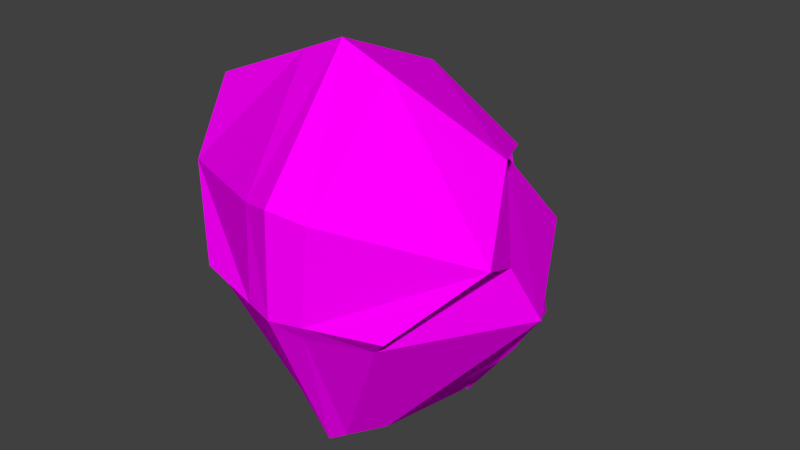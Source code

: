 # Source: KovalevWithNoseHeadBeard.blend  (saved by Blender 2.77.0; exported with 4.5.12 LTS)
import bpy
from mathutils import Matrix  # noqa: F401  (used for matrix-valued properties, if any)

bpy.ops.wm.read_factory_settings(use_empty=True)
scene = bpy.context.scene
scene.name = 'Scene'

# ---- collections
col_collection_1 = bpy.data.collections.new('Collection 1'); scene.collection.children.link(col_collection_1)

# ---- images (referenced by path relative to the original .blend; pixels are not part of the script)
import os
ASSET_DIR = os.environ.get("B2B_ASSET_DIR", "")  # directory of the original .blend (textures are referenced by path, not embedded)
HERE = os.path.dirname(os.path.abspath(__file__))  # packed textures are extracted next to this script under _unpacked/

def load_image(name, relpath, width, height, colorspace="sRGB"):
    """Load a texture the original file referenced (path relative to the .blend, or extracted next to this script)."""
    p = next((c for c in (os.path.join(HERE, relpath), os.path.join(ASSET_DIR, relpath)) if relpath and os.path.exists(c)), "")
    if p:
        img = bpy.data.images.load(p, check_existing=True)
        img.name = name
    else:  # same state as the original file: an image datablock whose file is absent (Cycles renders it pink)
        img = bpy.data.images.new(name, width, height)
        img.source = "FILE"
        img.filepath = "//" + (relpath or name)
    img.colorspace_settings.name = colorspace
    return img
img_colorpalette_jpg = load_image('colorPalette.jpg', 'colorPalette.jpg', 1024, 1024, 'sRGB')

# ---- materials (node trees are filled in below, after node groups)
mat_material = bpy.data.materials.new('Material')
mat_material.alpha_threshold = 0.0
mat_material.roughness = 0.5
mat_material.line_color = (0.0, 0.0, 0.0, 1.0)

# ---- material node trees
mat_material.use_nodes = True; mat_material.node_tree.nodes.clear()
_N = mat_material.node_tree.nodes; _L = mat_material.node_tree.links
n0 = _N.new('ShaderNodeOutputMaterial'); n0.name = 'Material Output'; n0.location = (300, 300)
n1 = _N.new('ShaderNodeBsdfDiffuse'); n1.name = 'Diffuse BSDF'; n1.location = (10, 300)
n2 = _N.new('ShaderNodeTexCoord'); n2.name = 'Texture Coordinate'; n2.location = (120, 149)
n3 = _N.new('ShaderNodeTexImage'); n3.name = 'Image Texture'; n3.location = (367, 136)
n3.width = 140
n3.image = img_colorpalette_jpg
_L.new(n1.outputs[0], n0.inputs[0])
_L.new(n2.outputs[2], n3.inputs[0])
_L.new(n3.outputs[0], n1.inputs[0])
n0.is_active_output = True

# ---- world
world_world = bpy.data.worlds.new('World'); scene.world = world_world
world_world.color = (0.05088, 0.05088, 0.05088)
world_world.use_sun_shadow = False
world_world.sun_shadow_jitter_overblur = 0.0
world_world.cycles.sampling_method = 'NONE'
world_world.cycles.sample_map_resolution = 256

# ---- meshes
me_cube = bpy.data.meshes.new('Cube')
me_cube.from_pydata([(-0.1167, -0.2262, -0.06179), (-0.08619, -0.02248, -0.2365), (-0.1316, -0.01592, 0.1057), (-0.0768, 0.07753, -0.1962), (-0.2004, -0.1589, 0.02959), (-0.06404, -0.1443, -0.2338), (-0.2132, -0.1165, 0.03027), (-0.1439, 0.08671, -0.01103), (-0.2378, -0.08817, -0.03939), (-0.01919, -0.1705, -0.2538), (-0.02301, 0.1088, -0.2395), (-0.06593, 0.1075, -0.007655), (-0.03496, -0.252, -0.06597), (-0.02583, -0.01752, -0.267), (-0.05448, 0.08073, 0.04783), (-0.02373, 0.05394, 0.1033), (-0.0592, 0.1078, -0.05518), (-0.02251, 0.1194, -0.06698), (-0.02958, 0.155, -0.001962), (-0.04719, 0.1665, -0.04659), (-0.04935, 0.1211, -0.004669), (-0.02373, 0.06552, 0.0992), (-0.05448, 0.1125, 0.04727), (-0.02251, 0.1726, -0.04566), (-0.02331, 0.1268, 0.04899), (-0.01146, 0.07609, 0.1), (-0.05448, 0.09664, 0.04755), (-0.02251, 0.146, -0.05632), (-0.05992, 0.1371, -0.05088), (-0.0658, 0.1143, -0.006162), (-0.02373, 0.05973, 0.1013), (-0.1545, -0.02529, 0.1269), (-0.2083, -0.1259, 0.1567), (-0.04577, -0.2516, 0.07716), (-0.2233, -0.1683, 0.05078), (-0.1369, -0.2356, -0.04059), (-0.04049, -0.2614, -0.04478), (-0.06187, -0.1361, 0.2195), (0.1167, -0.2262, -0.06179), (0.08619, -0.02248, -0.2365), (2.794e-09, -0.2579, 0.06725), (2.794e-09, -0.1817, -0.2623), (0.1316, -0.01592, 0.1057), (0.0768, 0.07753, -0.1962), (0.2004, -0.1589, 0.02959), (0.06404, -0.1443, -0.2338), (2.794e-09, 0.1222, -0.2581), (2.794e-09, 0.02715, 0.1588), (0.2132, -0.1165, 0.03027), (0.1439, 0.08671, -0.01103), (2.794e-09, 0.1251, -0.0048), (0.2378, -0.08817, -0.03939), (2.794e-09, -0.2631, -0.06776), (2.794e-09, -0.0154, -0.2801), (2.794e-09, -0.1311, 0.2252), (0.01919, -0.1705, -0.2538), (0.02301, 0.1088, -0.2395), (2.794e-09, 0.02715, 0.1588), (0.06593, 0.1075, -0.007655), (0.03496, -0.252, -0.06597), (0.02583, -0.01752, -0.267), (0.05448, 0.08073, 0.04783), (0.02373, 0.05394, 0.1033), (0.0592, 0.1078, -0.05518), (2.794e-09, 0.05981, 0.1043), (2.794e-09, 0.09247, 0.04973), (2.794e-09, 0.1246, -0.07418), (0.02251, 0.1194, -0.06698), (2.794e-09, 0.1355, 0.05054), (2.794e-09, 0.1584, 0.000241), (0.02958, 0.155, -0.001962), (2.794e-09, 0.03238, 0.1511), (2.794e-09, 0.03238, 0.1511), (0.04719, 0.1665, -0.04659), (0.04935, 0.1211, -0.004669), (0.02373, 0.06552, 0.0992), (0.05448, 0.1125, 0.04727), (2.794e-09, 0.08098, 0.1008), (2.794e-09, 0.1841, -0.04069), (0.02251, 0.1726, -0.04566), (0.02331, 0.1268, 0.04899), (0.01146, 0.07609, 0.1), (2.794e-09, 0.02977, 0.155), (2.794e-09, 0.114, 0.05013), (2.794e-09, 0.1418, -0.00228), (0.05448, 0.09664, 0.04755), (2.794e-09, 0.02977, 0.155), (2.794e-09, 0.07039, 0.1025), (2.794e-09, 0.1544, -0.05744), (0.02251, 0.146, -0.05632), (0.05992, 0.1371, -0.05088), (0.0658, 0.1143, -0.006162), (0.02373, 0.05973, 0.1013), (2.794e-09, -0.2673, 0.08844), (2.794e-09, -0.2724, -0.04657), (2.794e-09, -0.1404, 0.2464), (2.794e-09, 0.01779, 0.18), (0.1545, -0.02529, 0.1269), (0.2083, -0.1259, 0.1567), (0.04577, -0.2516, 0.07716), (0.2233, -0.1683, 0.05078), (0.1369, -0.2356, -0.04059), (2.794e-09, 0.01779, 0.18), (0.04049, -0.2614, -0.04478), (0.06187, -0.1361, 0.2195)], [], [(12, 9, 41, 52), (4, 0, 35, 34), (2, 7, 8, 6), (6, 8, 0, 4), (57, 15, 14, 11, 7, 2), (7, 3, 1, 8), (13, 1, 3, 10), (8, 1, 5, 0), (11, 16, 10, 3, 7), (57, 2, 31, 102), (2, 6, 32, 31), (53, 13, 10, 46), (30, 82, 72, 21), (0, 5, 9, 12), (66, 46, 17), (29, 26, 22, 20), (46, 10, 16, 17), (88, 27, 23, 78), (27, 28, 19, 23), (28, 29, 20, 19), (18, 23, 19, 20), (72, 25, 21), (22, 24, 18, 20), (25, 24, 22, 21), (71, 77, 25, 72), (24, 68, 69, 18), (69, 78, 23, 18), (77, 68, 24, 25), (26, 30, 21, 22), (14, 15, 30, 26), (16, 11, 29, 28), (17, 16, 28, 27), (66, 17, 27, 88), (11, 14, 26, 29), (15, 57, 82, 30), (33, 36, 94, 93), (33, 93, 95, 37), (37, 95, 96, 102), (32, 37, 102, 31), (34, 33, 37, 32), (34, 35, 36, 33), (6, 4, 34, 32), (12, 52, 94, 36), (0, 12, 36, 35), (59, 52, 41, 55), (44, 100, 101, 38), (42, 48, 51, 49), (48, 44, 38, 51), (57, 42, 49, 58, 61, 62), (49, 51, 39, 43), (60, 56, 43, 39), (51, 38, 45, 39), (58, 49, 43, 56, 63), (57, 102, 97, 42), (42, 97, 98, 48), (47, 57, 102, 96), (54, 47, 96, 95), (82, 86, 71, 72), (53, 46, 56, 60), (92, 75, 72, 82), (52, 40, 93, 94), (38, 59, 55, 45), (66, 67, 46), (83, 84, 69, 68), (91, 74, 76, 85), (46, 67, 63, 56), (86, 87, 77, 71), (88, 78, 79, 89), (89, 79, 73, 90), (90, 73, 74, 91), (70, 74, 73, 79), (72, 75, 81), (76, 74, 70, 80), (81, 75, 76, 80), (71, 72, 81, 77), (80, 70, 69, 68), (69, 70, 79, 78), (77, 81, 80, 68), (87, 83, 68, 77), (85, 76, 75, 92), (84, 88, 78, 69), (50, 66, 88, 84), (61, 85, 92, 62), (64, 65, 83, 87), (63, 90, 91, 58), (67, 89, 90, 63), (66, 88, 89, 67), (47, 64, 87, 86), (58, 91, 85, 61), (65, 50, 84, 83), (62, 92, 82, 57), (57, 47, 86, 82), (99, 93, 94, 103), (99, 104, 95, 93), (104, 102, 96, 95), (98, 97, 102, 104), (100, 98, 104, 99), (100, 99, 103, 101), (48, 98, 100, 44), (59, 103, 94, 52), (38, 101, 103, 59), (40, 54, 95, 93), (45, 55, 53, 60), (1, 13, 41, 9), (39, 45, 60), (5, 1, 9), (53, 55, 41, 13)])
_uv = me_cube.uv_layers.new(name='UVMap')
_uv.uv.foreach_set('vector', [0.608, 0.7282, 0.6079, 0.7264, 0.6081, 0.7263, 0.6082, 0.7282, 0.8278, 0.01581, 0.8275, 0.01493, 0.8275, 0.01493, 0.8278, 0.01581, 0.609, 0.7282, 0.6096, 0.7292, 0.6083, 0.7295, 0.6082, 0.728, 0.6153, 0.7232, 0.6144, 0.7222, 0.615, 0.7208, 0.6153, 0.7217, 0.6158, 0.7234, 0.6156, 0.724, 0.6154, 0.7246, 0.6154, 0.7252, 0.6148, 0.7252, 0.6148, 0.7237, 0.6136, 0.7234, 0.6129, 0.7217, 0.6132, 0.7208, 0.6144, 0.7222, 0.6107, 0.7275, 0.6102, 0.7275, 0.6103, 0.7264, 0.6107, 0.7261, 0.6144, 0.7222, 0.6132, 0.7208, 0.6139, 0.7199, 0.615, 0.7208, 0.6154, 0.7252, 0.6154, 0.7257, 0.6155, 0.7276, 0.6151, 0.7271, 0.6148, 0.7252, 0.8283, 0.01745, 0.8273, 0.01784, 0.8273, 0.01784, 0.8283, 0.01745, 0.8215, 0.02227, 0.8207, 0.02213, 0.8207, 0.02213, 0.8215, 0.02227, 0.6109, 0.7275, 0.6107, 0.7275, 0.6107, 0.7261, 0.6109, 0.726, 0.6106, 0.6388, 0.6108, 0.6383, 0.6108, 0.6383, 0.6106, 0.6389, 0.6074, 0.7282, 0.6076, 0.7266, 0.6079, 0.7264, 0.608, 0.7282, 0.6158, 0.726, 0.6157, 0.7278, 0.6156, 0.7259, 0.6108, 0.6388, 0.6109, 0.6382, 0.6109, 0.6383, 0.611, 0.6388, 0.6157, 0.7278, 0.6155, 0.7276, 0.6154, 0.7257, 0.6156, 0.7259, 0.6118, 0.6386, 0.6116, 0.6387, 0.6116, 0.6384, 0.6118, 0.6382, 0.6116, 0.6387, 0.6114, 0.6387, 0.6115, 0.6384, 0.6116, 0.6384, 0.6109, 0.6393, 0.6108, 0.6388, 0.611, 0.6388, 0.611, 0.6394, 0.6111, 0.6389, 0.6112, 0.6394, 0.611, 0.6394, 0.611, 0.6388, 0.6108, 0.6383, 0.6107, 0.6389, 0.6106, 0.6389, 0.6109, 0.6383, 0.6112, 0.6383, 0.6111, 0.6389, 0.611, 0.6388, 0.6107, 0.6389, 0.6107, 0.6396, 0.6104, 0.6396, 0.6106, 0.6389, 0.6108, 0.6383, 0.6108, 0.639, 0.6107, 0.6389, 0.6108, 0.6383, 0.6112, 0.6383, 0.6113, 0.6383, 0.6113, 0.6389, 0.6111, 0.6389, 0.6113, 0.6389, 0.6113, 0.6394, 0.6112, 0.6394, 0.6111, 0.6389, 0.6108, 0.639, 0.6108, 0.6397, 0.6107, 0.6396, 0.6107, 0.6389, 0.6104, 0.6394, 0.6106, 0.6388, 0.6106, 0.6389, 0.6104, 0.6396, 0.6104, 0.6393, 0.6106, 0.6388, 0.6106, 0.6388, 0.6104, 0.6394, 0.6118, 0.6393, 0.6119, 0.6389, 0.612, 0.6389, 0.612, 0.6394, 0.6116, 0.639, 0.6113, 0.639, 0.6114, 0.6387, 0.6116, 0.6387, 0.6118, 0.6389, 0.6116, 0.639, 0.6116, 0.6387, 0.6118, 0.6386, 0.6119, 0.6389, 0.6119, 0.6382, 0.612, 0.6383, 0.612, 0.6389, 0.6106, 0.6388, 0.6108, 0.6382, 0.6108, 0.6383, 0.6106, 0.6388, 0.8204, 0.02354, 0.8204, 0.02227, 0.8207, 0.02224, 0.8207, 0.02365, 0.8204, 0.02354, 0.8207, 0.02365, 0.8205, 0.02546, 0.8201, 0.02517, 0.821, 0.02073, 0.8211, 0.02014, 0.8221, 0.02106, 0.8221, 0.02106, 0.8207, 0.02213, 0.821, 0.02073, 0.8221, 0.02106, 0.8215, 0.02227, 0.8197, 0.02329, 0.8204, 0.02354, 0.8201, 0.02517, 0.8193, 0.0245, 0.8197, 0.02329, 0.8198, 0.02232, 0.8204, 0.02227, 0.8204, 0.02354, 0.8278, 0.01732, 0.8278, 0.01581, 0.8278, 0.01581, 0.8278, 0.01732, 0.8204, 0.02227, 0.8207, 0.02224, 0.8207, 0.02224, 0.8204, 0.02227, 0.8198, 0.02232, 0.8204, 0.02227, 0.8204, 0.02227, 0.8198, 0.02232, 0.608, 0.7282, 0.6082, 0.7282, 0.6081, 0.7263, 0.6079, 0.7264, 0.8278, 0.01581, 0.8278, 0.01581, 0.8275, 0.01493, 0.8275, 0.01493, 0.609, 0.7282, 0.6082, 0.728, 0.6083, 0.7295, 0.6096, 0.7292, 0.6153, 0.7232, 0.6153, 0.7217, 0.615, 0.7208, 0.6144, 0.7222, 0.6158, 0.7234, 0.6148, 0.7237, 0.6148, 0.7252, 0.6154, 0.7252, 0.6154, 0.7246, 0.6156, 0.724, 0.6136, 0.7234, 0.6144, 0.7222, 0.6132, 0.7208, 0.6129, 0.7217, 0.6107, 0.7275, 0.6107, 0.7261, 0.6103, 0.7264, 0.6102, 0.7275, 0.6144, 0.7222, 0.615, 0.7208, 0.6139, 0.7199, 0.6132, 0.7208, 0.6154, 0.7252, 0.6148, 0.7252, 0.6151, 0.7271, 0.6155, 0.7276, 0.6154, 0.7257, 0.8283, 0.01745, 0.8283, 0.01745, 0.8273, 0.01784, 0.8273, 0.01784, 0.8215, 0.02227, 0.8215, 0.02227, 0.8207, 0.02213, 0.8207, 0.02213, 0.6036, 0.7112, 0.6036, 0.7112, 0.6036, 0.7112, 0.6036, 0.7112, 0.0, 0.0, 0.0, 0.0, 0.6086, 0.726, 0.0, 0.0, 0.6036, 0.7112, 0.6036, 0.7112, 0.6036, 0.7112, 0.6036, 0.7112, 0.6109, 0.7275, 0.6109, 0.726, 0.6107, 0.7261, 0.6107, 0.7275, 0.6106, 0.6388, 0.6106, 0.6389, 0.6108, 0.6383, 0.6108, 0.6383, 0.0, 0.0, 0.0, 0.0, 0.6082, 0.7282, 0.0, 0.0, 0.6074, 0.7282, 0.608, 0.7282, 0.6079, 0.7264, 0.6076, 0.7266, 0.6158, 0.726, 0.6156, 0.7259, 0.6157, 0.7278, 0.6147, 0.7169, 0.6147, 0.7175, 0.6146, 0.7175, 0.6146, 0.717, 0.6108, 0.6388, 0.611, 0.6388, 0.6109, 0.6383, 0.6109, 0.6382, 0.6157, 0.7278, 0.6156, 0.7259, 0.6154, 0.7257, 0.6155, 0.7276, 0.615, 0.7155, 0.6149, 0.7162, 0.6148, 0.7163, 0.615, 0.7156, 0.6118, 0.6386, 0.6118, 0.6382, 0.6116, 0.6384, 0.6116, 0.6387, 0.6116, 0.6387, 0.6116, 0.6384, 0.6115, 0.6384, 0.6114, 0.6387, 0.6109, 0.6393, 0.611, 0.6394, 0.611, 0.6388, 0.6108, 0.6388, 0.6111, 0.6389, 0.611, 0.6388, 0.611, 0.6394, 0.6112, 0.6394, 0.6108, 0.6383, 0.6106, 0.6389, 0.6107, 0.6389, 0.6109, 0.6383, 0.611, 0.6388, 0.6111, 0.6389, 0.6112, 0.6383, 0.6107, 0.6389, 0.6106, 0.6389, 0.6104, 0.6396, 0.6107, 0.6396, 0.6108, 0.6383, 0.6108, 0.6383, 0.6107, 0.6389, 0.6108, 0.639, 0.6112, 0.6383, 0.6111, 0.6389, 0.6113, 0.6389, 0.6113, 0.6383, 0.6113, 0.6389, 0.6111, 0.6389, 0.6112, 0.6394, 0.6113, 0.6394, 0.6108, 0.639, 0.6107, 0.6389, 0.6107, 0.6396, 0.6108, 0.6397, 0.6149, 0.7162, 0.6147, 0.7169, 0.6146, 0.717, 0.6148, 0.7163, 0.6104, 0.6394, 0.6104, 0.6396, 0.6106, 0.6389, 0.6106, 0.6388, 0.6147, 0.7175, 0.6147, 0.7181, 0.6145, 0.718, 0.6146, 0.7175, 0.6148, 0.7174, 0.615, 0.7181, 0.6147, 0.7181, 0.6147, 0.7175, 0.6104, 0.6393, 0.6104, 0.6394, 0.6106, 0.6388, 0.6106, 0.6388, 0.6149, 0.7161, 0.6149, 0.7168, 0.6147, 0.7169, 0.6149, 0.7162, 0.6118, 0.6393, 0.612, 0.6394, 0.612, 0.6389, 0.6119, 0.6389, 0.6116, 0.639, 0.6116, 0.6387, 0.6114, 0.6387, 0.6113, 0.639, 0.6118, 0.6389, 0.6118, 0.6386, 0.6116, 0.6387, 0.6116, 0.639, 0.615, 0.7155, 0.6149, 0.7161, 0.6149, 0.7162, 0.615, 0.7155, 0.6119, 0.6389, 0.612, 0.6389, 0.612, 0.6383, 0.6119, 0.6382, 0.6149, 0.7168, 0.6148, 0.7174, 0.6147, 0.7175, 0.6147, 0.7169, 0.6106, 0.6388, 0.6106, 0.6388, 0.6108, 0.6383, 0.6108, 0.6382, 0.6036, 0.7112, 0.6036, 0.7112, 0.6036, 0.7112, 0.6036, 0.7112, 0.8204, 0.02354, 0.8207, 0.02365, 0.8207, 0.02224, 0.8204, 0.02227, 0.8204, 0.02354, 0.8201, 0.02517, 0.8205, 0.02546, 0.8207, 0.02365, 0.821, 0.02073, 0.8221, 0.02106, 0.8221, 0.02106, 0.8211, 0.02014, 0.8207, 0.02213, 0.8215, 0.02227, 0.8221, 0.02106, 0.821, 0.02073, 0.8197, 0.02329, 0.8193, 0.0245, 0.8201, 0.02517, 0.8204, 0.02354, 0.8197, 0.02329, 0.8204, 0.02354, 0.8204, 0.02227, 0.8198, 0.02232, 0.8278, 0.01732, 0.8278, 0.01732, 0.8278, 0.01581, 0.8278, 0.01581, 0.8204, 0.02227, 0.8204, 0.02227, 0.8207, 0.02224, 0.8207, 0.02224, 0.8198, 0.02232, 0.8198, 0.02232, 0.8204, 0.02227, 0.8204, 0.02227, 0.0, 0.0, 0.0, 0.0, 0.6082, 0.7296, 0.0, 0.0, 0.6089, 0.7268, 0.6088, 0.7269, 0.6008, 0.7174, 0.6088, 0.7269, 0.6008, 0.7174, 0.6088, 0.7269, 0.6008, 0.7174, 0.6088, 0.7269, 0.6088, 0.7269, 0.6089, 0.7268, 0.6008, 0.7174, 0.6076, 0.7266, 0.6132, 0.7208, 0.6079, 0.7264, 0.6088, 0.7269, 0.6088, 0.7269, 0.6008, 0.7174, 0.6088, 0.7269])
me_cube.materials.append(mat_material)
me_cube.use_remesh_preserve_volume = False
me_cube.use_remesh_preserve_attributes = False
me_cube.use_mirror_vertex_groups = False
me_cube.update()
me_plane = bpy.data.meshes.new('Plane')
me_plane.from_pydata([(-0.2511, -0.142, -0.116), (-0.178, 0.02346, -0.1523), (-0.1892, 0.001862, -0.1323), (-0.1911, -0.009688, -0.1219), (-0.1931, -0.01919, -0.1182), (-0.1982, -0.03481, -0.1124), (-0.2139, -0.06018, -0.106), (-0.2327, -0.08656, -0.1056), (-0.246, -0.1133, -0.1126), (-0.173, -0.1034, -0.01495), (-0.1259, -0.1027, 0.04725), (-0.05457, -0.08808, 0.0692), (-0.05904, 0.1308, 0.008917), (-0.14, 0.08761, -0.07248), (-0.169, 0.06299, -0.1008), (-0.1718, -0.07428, -0.01426), (-0.1675, -0.04646, -0.01621), (-0.1641, -0.01824, -0.01989), (-0.1634, 0.003455, -0.03529), (-0.1633, 0.01534, -0.04651), (-0.1645, 0.02549, -0.05569), (-0.1671, 0.03871, -0.07108), (-0.1277, -0.07338, 0.04725), (-0.1318, -0.04519, 0.04725), (-0.1364, -0.0171, 0.04422), (-0.1395, 0.01041, 0.02625), (-0.14, 0.02923, 0.004929), (-0.14, 0.04382, -0.01729), (-0.14, 0.06125, -0.04183), (-0.05567, -0.06091, 0.0692), (-0.05738, -0.03735, 0.0692), (-0.05879, -0.01417, 0.0692), (-0.05904, 0.01226, 0.06769), (-0.05904, 0.04224, 0.05854), (-0.05904, 0.07171, 0.0452), (-0.05904, 0.1005, 0.03123), (-0.2485, -0.1276, -0.1143), (-0.1735, 0.04323, -0.1265), (-0.1836, 0.01266, -0.1423), (-0.1902, -0.003913, -0.1271), (-0.1921, -0.01444, -0.1201), (-0.1957, -0.027, -0.1153), (-0.206, -0.04749, -0.1092), (-0.2233, -0.07337, -0.1058), (-0.2393, -0.09994, -0.1091), (-0.2121, -0.1227, -0.06548), (-0.1495, -0.103, 0.01615), (-0.09024, -0.09537, 0.05823), (-0.02728, -0.08324, 0.07556), (-0.02952, 0.1317, 0.0259), (-0.09953, 0.1092, -0.03178), (-0.1545, 0.0753, -0.08662), (-0.168, 0.05085, -0.08592), (-0.1724, -0.08881, -0.01461), (-0.1696, -0.06037, -0.01524), (-0.1658, -0.03235, -0.01805), (-0.1637, -0.007394, -0.02759), (-0.1634, 0.009399, -0.0409), (-0.1639, 0.02042, -0.0511), (-0.1658, 0.0321, -0.06339), (-0.14, 0.07443, -0.05716), (-0.1268, -0.08802, 0.04725), (-0.1298, -0.05928, 0.04725), (-0.1341, -0.03115, 0.04574), (-0.138, -0.003347, 0.03524), (-0.1398, 0.01982, 0.01559), (-0.14, 0.03653, -0.006179), (-0.14, 0.05253, -0.02956), (-0.05904, 0.1157, 0.02007), (-0.05512, -0.0745, 0.0692), (-0.05653, -0.04913, 0.0692), (-0.05809, -0.02576, 0.0692), (-0.05891, -0.0009506, 0.06845), (-0.05904, 0.02725, 0.06312), (-0.05904, 0.05697, 0.05187), (-0.05904, 0.0861, 0.03821), (-0.2089, -0.0938, -0.06343), (-0.2001, -0.06651, -0.06089), (-0.189, -0.03921, -0.06296), (-0.1808, -0.01568, -0.07385), (-0.1782, -0.001922, -0.08235), (-0.1778, 0.007903, -0.08881), (-0.1781, 0.02028, -0.1017), (-0.1497, -0.07383, 0.01649), (-0.1497, -0.04582, 0.01552), (-0.1502, -0.01767, 0.01217), (-0.1515, 0.006933, -0.00452), (-0.1517, 0.02229, -0.02079), (-0.1523, 0.03466, -0.03649), (-0.1535, 0.04998, -0.05645), (-0.09169, -0.06714, 0.05823), (-0.09461, -0.04127, 0.05823), (-0.0976, -0.01564, 0.05671), (-0.09929, 0.01134, 0.04697), (-0.09953, 0.03573, 0.03173), (-0.09953, 0.05777, 0.01396), (-0.09953, 0.08087, -0.005301), (-0.02784, -0.05643, 0.07556), (-0.02869, -0.0337, 0.07556), (-0.02939, -0.01169, 0.07556), (-0.02952, 0.01304, 0.07416), (-0.02952, 0.04224, 0.06746), (-0.02952, 0.07204, 0.05861), (-0.02952, 0.1015, 0.04816), (-0.02952, 0.08677, 0.05339), (-0.02952, 0.05714, 0.06303), (-0.02952, 0.02764, 0.07081), (-0.02946, 0.0006775, 0.07486), (-0.02904, -0.02269, 0.07556), (-0.02826, -0.04506, 0.07556), (-0.02756, -0.06984, 0.07556), (-0.09953, 0.06932, 0.004328), (-0.09953, 0.04675, 0.02285), (-0.09941, 0.02354, 0.03935), (-0.09844, -0.002149, 0.05184), (-0.0961, -0.02845, 0.05747), (-0.09315, -0.05421, 0.05823), (-0.09096, -0.08126, 0.05823), (-0.1529, 0.04232, -0.04647), (-0.152, 0.02847, -0.02864), (-0.1516, 0.01461, -0.01266), (-0.1509, -0.00537, 0.003824), (-0.1499, -0.03175, 0.01384), (-0.1497, -0.05983, 0.01601), (-0.1496, -0.08842, 0.01632), (-0.178, 0.01409, -0.09524), (-0.178, 0.002991, -0.08558), (-0.1795, -0.008799, -0.0781), (-0.1849, -0.02744, -0.0684), (-0.1945, -0.05286, -0.06193), (-0.2045, -0.08015, -0.06216), (-0.2105, -0.1082, -0.06446), (-0.02952, 0.1166, 0.03703), (-0.09953, 0.09504, -0.01854), (-0.154, 0.06264, -0.07154), (-0.1758, 0.03176, -0.1141), (0.2511, -0.142, -0.116), (0.178, 0.02346, -0.1523), (0.1892, 0.001862, -0.1323), (0.1911, -0.009688, -0.1219), (0.1931, -0.01919, -0.1182), (0.1982, -0.03481, -0.1124), (0.2139, -0.06018, -0.106), (0.2327, -0.08656, -0.1056), (0.246, -0.1133, -0.1126), (0.173, -0.1034, -0.01495), (0.1259, -0.1027, 0.04725), (0.05457, -0.08808, 0.0692), (1.256e-08, -0.0784, 0.08191), (1.256e-08, 0.1326, 0.04288), (0.05904, 0.1308, 0.008917), (0.14, 0.08761, -0.07248), (0.169, 0.06299, -0.1008), (0.1718, -0.07428, -0.01426), (0.1675, -0.04646, -0.01621), (0.1641, -0.01824, -0.01989), (0.1634, 0.003455, -0.03529), (0.1633, 0.01534, -0.04651), (0.1645, 0.02549, -0.05569), (0.1671, 0.03871, -0.07108), (0.1277, -0.07338, 0.04725), (0.1318, -0.04519, 0.04725), (0.1364, -0.0171, 0.04422), (0.1395, 0.01041, 0.02625), (0.14, 0.02923, 0.004929), (0.14, 0.04382, -0.01729), (0.14, 0.06125, -0.04183), (0.05567, -0.06091, 0.0692), (0.05738, -0.03735, 0.0692), (0.05879, -0.01417, 0.0692), (0.05904, 0.01226, 0.06769), (0.05904, 0.04224, 0.05854), (0.05904, 0.07171, 0.0452), (0.05904, 0.1005, 0.03123), (1.256e-08, -0.05195, 0.08191), (1.256e-08, -0.03005, 0.08191), (1.256e-08, -0.00921, 0.08191), (1.256e-08, 0.01382, 0.08063), (1.256e-08, 0.04224, 0.07637), (1.256e-08, 0.07236, 0.07202), (1.256e-08, 0.1025, 0.0651), (0.2485, -0.1276, -0.1143), (0.1735, 0.04323, -0.1265), (0.1836, 0.01266, -0.1423), (0.1902, -0.003913, -0.1271), (0.1921, -0.01444, -0.1201), (0.1957, -0.027, -0.1153), (0.206, -0.04749, -0.1092), (0.2233, -0.07337, -0.1058), (0.2393, -0.09994, -0.1091), (0.2121, -0.1227, -0.06548), (0.1495, -0.103, 0.01615), (0.09024, -0.09537, 0.05823), (0.02728, -0.08324, 0.07556), (0.02952, 0.1317, 0.0259), (0.09953, 0.1092, -0.03178), (0.1545, 0.0753, -0.08662), (0.168, 0.05085, -0.08592), (0.1724, -0.08881, -0.01461), (0.1696, -0.06037, -0.01524), (0.1658, -0.03235, -0.01805), (0.1637, -0.007394, -0.02759), (0.1634, 0.009399, -0.0409), (0.1639, 0.02042, -0.0511), (0.1658, 0.0321, -0.06339), (0.14, 0.07443, -0.05716), (0.1268, -0.08802, 0.04725), (0.1298, -0.05928, 0.04725), (0.1341, -0.03115, 0.04574), (0.138, -0.003347, 0.03524), (0.1398, 0.01982, 0.01559), (0.14, 0.03653, -0.006179), (0.14, 0.05253, -0.02956), (0.05904, 0.1157, 0.02007), (0.05512, -0.0745, 0.0692), (0.05653, -0.04913, 0.0692), (0.05809, -0.02576, 0.0692), (0.05891, -0.0009506, 0.06845), (0.05904, 0.02725, 0.06312), (0.05904, 0.05697, 0.05187), (0.05904, 0.0861, 0.03821), (1.256e-08, 0.1176, 0.05399), (1.256e-08, -0.06518, 0.08191), (1.256e-08, -0.041, 0.08191), (1.256e-08, -0.01963, 0.08191), (1.256e-08, 0.002306, 0.08127), (1.256e-08, 0.02803, 0.0785), (1.256e-08, 0.0573, 0.0742), (1.256e-08, 0.08743, 0.06856), (0.2089, -0.0938, -0.06343), (0.2001, -0.06651, -0.06089), (0.189, -0.03921, -0.06296), (0.1808, -0.01568, -0.07385), (0.1782, -0.001922, -0.08235), (0.1778, 0.007903, -0.08881), (0.1781, 0.02028, -0.1017), (0.1497, -0.07383, 0.01649), (0.1497, -0.04582, 0.01552), (0.1502, -0.01767, 0.01217), (0.1515, 0.006933, -0.00452), (0.1517, 0.02229, -0.02079), (0.1523, 0.03466, -0.03649), (0.1535, 0.04998, -0.05645), (0.09169, -0.06714, 0.05823), (0.09461, -0.04127, 0.05823), (0.0976, -0.01564, 0.05671), (0.09929, 0.01134, 0.04697), (0.09953, 0.03573, 0.03173), (0.09953, 0.05777, 0.01396), (0.09953, 0.08087, -0.005301), (0.02784, -0.05643, 0.07556), (0.02869, -0.0337, 0.07556), (0.02939, -0.01169, 0.07556), (0.02952, 0.01304, 0.07416), (0.02952, 0.04224, 0.06746), (0.02952, 0.07204, 0.05861), (0.02952, 0.1015, 0.04816), (0.02952, 0.08677, 0.05339), (0.02952, 0.05714, 0.06303), (0.02952, 0.02764, 0.07081), (0.02946, 0.0006775, 0.07486), (0.02904, -0.02269, 0.07556), (0.02826, -0.04506, 0.07556), (0.02756, -0.06984, 0.07556), (0.09953, 0.06932, 0.004328), (0.09953, 0.04675, 0.02285), (0.09941, 0.02354, 0.03935), (0.09844, -0.002149, 0.05184), (0.0961, -0.02845, 0.05747), (0.09315, -0.05421, 0.05823), (0.09096, -0.08126, 0.05823), (0.1529, 0.04232, -0.04647), (0.152, 0.02847, -0.02864), (0.1516, 0.01461, -0.01266), (0.1509, -0.00537, 0.003824), (0.1499, -0.03175, 0.01384), (0.1497, -0.05983, 0.01601), (0.1496, -0.08842, 0.01632), (0.178, 0.01409, -0.09524), (0.178, 0.002991, -0.08558), (0.1795, -0.008799, -0.0781), (0.1849, -0.02744, -0.0684), (0.1945, -0.05286, -0.06193), (0.2045, -0.08015, -0.06216), (0.2105, -0.1082, -0.06446), (0.02952, 0.1166, 0.03703), (0.09953, 0.09504, -0.01854), (0.154, 0.06264, -0.07154), (0.1758, 0.03176, -0.1141)], [], [(135, 52, 14, 37), (134, 60, 13, 51), (133, 68, 12, 50), (132, 221, 149, 49), (131, 53, 15, 76), (130, 54, 16, 77), (129, 55, 17, 78), (128, 56, 18, 79), (127, 57, 19, 80), (126, 58, 20, 81), (125, 59, 21, 82), (124, 61, 22, 83), (123, 62, 23, 84), (122, 63, 24, 85), (121, 64, 25, 86), (120, 65, 26, 87), (119, 66, 27, 88), (118, 67, 28, 89), (117, 69, 29, 90), (116, 70, 30, 91), (115, 71, 31, 92), (114, 72, 32, 93), (113, 73, 33, 94), (112, 74, 34, 95), (111, 75, 35, 96), (110, 222, 174, 97), (109, 223, 175, 98), (108, 224, 176, 99), (107, 225, 177, 100), (106, 226, 178, 101), (105, 227, 179, 102), (104, 228, 180, 103), (75, 104, 103, 35), (34, 102, 104, 75), (102, 179, 228, 104), (74, 105, 102, 34), (33, 101, 105, 74), (101, 178, 227, 105), (73, 106, 101, 33), (32, 100, 106, 73), (100, 177, 226, 106), (72, 107, 100, 32), (31, 99, 107, 72), (99, 176, 225, 107), (71, 108, 99, 31), (30, 98, 108, 71), (98, 175, 224, 108), (70, 109, 98, 30), (29, 97, 109, 70), (97, 174, 223, 109), (69, 110, 97, 29), (11, 48, 110, 69), (48, 148, 222, 110), (67, 111, 96, 28), (27, 95, 111, 67), (95, 34, 75, 111), (66, 112, 95, 27), (26, 94, 112, 66), (94, 33, 74, 112), (65, 113, 94, 26), (25, 93, 113, 65), (93, 32, 73, 113), (64, 114, 93, 25), (24, 92, 114, 64), (92, 31, 72, 114), (63, 115, 92, 24), (23, 91, 115, 63), (91, 30, 71, 115), (62, 116, 91, 23), (22, 90, 116, 62), (90, 29, 70, 116), (61, 117, 90, 22), (10, 47, 117, 61), (47, 11, 69, 117), (59, 118, 89, 21), (20, 88, 118, 59), (88, 27, 67, 118), (58, 119, 88, 20), (19, 87, 119, 58), (87, 26, 66, 119), (57, 120, 87, 19), (18, 86, 120, 57), (86, 25, 65, 120), (56, 121, 86, 18), (17, 85, 121, 56), (85, 24, 64, 121), (55, 122, 85, 17), (16, 84, 122, 55), (84, 23, 63, 122), (54, 123, 84, 16), (15, 83, 123, 54), (83, 22, 62, 123), (53, 124, 83, 15), (9, 46, 124, 53), (46, 10, 61, 124), (39, 125, 82, 2), (3, 81, 125, 39), (81, 20, 59, 125), (40, 126, 81, 3), (4, 80, 126, 40), (80, 19, 58, 126), (41, 127, 80, 4), (5, 79, 127, 41), (79, 18, 57, 127), (42, 128, 79, 5), (6, 78, 128, 42), (78, 17, 56, 128), (43, 129, 78, 6), (7, 77, 129, 43), (77, 16, 55, 129), (44, 130, 77, 7), (8, 76, 130, 44), (76, 15, 54, 130), (36, 131, 76, 8), (0, 45, 131, 36), (45, 9, 53, 131), (68, 132, 49, 12), (35, 103, 132, 68), (103, 180, 221, 132), (60, 133, 50, 13), (28, 96, 133, 60), (96, 35, 68, 133), (52, 134, 51, 14), (21, 89, 134, 52), (89, 28, 60, 134), (38, 135, 37, 1), (2, 82, 135, 38), (82, 21, 52, 135), (288, 182, 152, 197), (287, 196, 151, 205), (286, 195, 150, 213), (285, 194, 149, 221), (284, 229, 153, 198), (283, 230, 154, 199), (282, 231, 155, 200), (281, 232, 156, 201), (280, 233, 157, 202), (279, 234, 158, 203), (278, 235, 159, 204), (277, 236, 160, 206), (276, 237, 161, 207), (275, 238, 162, 208), (274, 239, 163, 209), (273, 240, 164, 210), (272, 241, 165, 211), (271, 242, 166, 212), (270, 243, 167, 214), (269, 244, 168, 215), (268, 245, 169, 216), (267, 246, 170, 217), (266, 247, 171, 218), (265, 248, 172, 219), (264, 249, 173, 220), (263, 250, 174, 222), (262, 251, 175, 223), (261, 252, 176, 224), (260, 253, 177, 225), (259, 254, 178, 226), (258, 255, 179, 227), (257, 256, 180, 228), (220, 173, 256, 257), (172, 220, 257, 255), (255, 257, 228, 179), (219, 172, 255, 258), (171, 219, 258, 254), (254, 258, 227, 178), (218, 171, 254, 259), (170, 218, 259, 253), (253, 259, 226, 177), (217, 170, 253, 260), (169, 217, 260, 252), (252, 260, 225, 176), (216, 169, 252, 261), (168, 216, 261, 251), (251, 261, 224, 175), (215, 168, 251, 262), (167, 215, 262, 250), (250, 262, 223, 174), (214, 167, 250, 263), (147, 214, 263, 193), (193, 263, 222, 148), (212, 166, 249, 264), (165, 212, 264, 248), (248, 264, 220, 172), (211, 165, 248, 265), (164, 211, 265, 247), (247, 265, 219, 171), (210, 164, 247, 266), (163, 210, 266, 246), (246, 266, 218, 170), (209, 163, 246, 267), (162, 209, 267, 245), (245, 267, 217, 169), (208, 162, 245, 268), (161, 208, 268, 244), (244, 268, 216, 168), (207, 161, 244, 269), (160, 207, 269, 243), (243, 269, 215, 167), (206, 160, 243, 270), (146, 206, 270, 192), (192, 270, 214, 147), (204, 159, 242, 271), (158, 204, 271, 241), (241, 271, 212, 165), (203, 158, 241, 272), (157, 203, 272, 240), (240, 272, 211, 164), (202, 157, 240, 273), (156, 202, 273, 239), (239, 273, 210, 163), (201, 156, 239, 274), (155, 201, 274, 238), (238, 274, 209, 162), (200, 155, 238, 275), (154, 200, 275, 237), (237, 275, 208, 161), (199, 154, 237, 276), (153, 199, 276, 236), (236, 276, 207, 160), (198, 153, 236, 277), (145, 198, 277, 191), (191, 277, 206, 146), (184, 138, 235, 278), (139, 184, 278, 234), (234, 278, 204, 158), (185, 139, 234, 279), (140, 185, 279, 233), (233, 279, 203, 157), (186, 140, 233, 280), (141, 186, 280, 232), (232, 280, 202, 156), (187, 141, 232, 281), (142, 187, 281, 231), (231, 281, 201, 155), (188, 142, 231, 282), (143, 188, 282, 230), (230, 282, 200, 154), (189, 143, 230, 283), (144, 189, 283, 229), (229, 283, 199, 153), (181, 144, 229, 284), (136, 181, 284, 190), (190, 284, 198, 145), (213, 150, 194, 285), (173, 213, 285, 256), (256, 285, 221, 180), (205, 151, 195, 286), (166, 205, 286, 249), (249, 286, 213, 173), (197, 152, 196, 287), (159, 197, 287, 242), (242, 287, 205, 166), (183, 137, 182, 288), (138, 183, 288, 235), (235, 288, 197, 159)])
_uv = me_plane.uv_layers.new(name='UVMap')
_uv.uv.foreach_set('vector', [0.6568, 0.02145, 0.6562, 0.02293, 0.6551, 0.02245, 0.6558, 0.02114, 0.6556, 0.02397, 0.6551, 0.02502, 0.6539, 0.02456, 0.6545, 0.0235, 0.6543, 0.0278, 0.6534, 0.03059, 0.6522, 0.0303, 0.6531, 0.02743, 0.6535, 0.03205, 0.6535, 0.03351, 0.6523, 0.03323, 0.6523, 0.03177, 0.667, 0.02107, 0.6666, 0.0242, 0.6657, 0.02437, 0.6661, 0.02129, 0.6653, 0.02159, 0.6648, 0.02453, 0.6638, 0.02468, 0.6644, 0.02189, 0.6635, 0.02213, 0.6629, 0.02479, 0.662, 0.0249, 0.6625, 0.02237, 0.6616, 0.02239, 0.6611, 0.02472, 0.6602, 0.02454, 0.6607, 0.0224, 0.6602, 0.02234, 0.6597, 0.02438, 0.6592, 0.02423, 0.6597, 0.02228, 0.6593, 0.02221, 0.6588, 0.02408, 0.6584, 0.02394, 0.6589, 0.02214, 0.6584, 0.02194, 0.6578, 0.02367, 0.6573, 0.0234, 0.6578, 0.02175, 0.667, 0.02601, 0.6675, 0.02783, 0.6666, 0.02794, 0.6661, 0.02616, 0.6652, 0.02627, 0.6657, 0.02802, 0.6648, 0.0281, 0.6643, 0.02639, 0.6634, 0.02645, 0.664, 0.02811, 0.6631, 0.02813, 0.6625, 0.02652, 0.6616, 0.0263, 0.662, 0.02787, 0.661, 0.02762, 0.6606, 0.02608, 0.6599, 0.02584, 0.6601, 0.02729, 0.6593, 0.02697, 0.6593, 0.0256, 0.6587, 0.02535, 0.6586, 0.02661, 0.6579, 0.02625, 0.6582, 0.0251, 0.6575, 0.02477, 0.6571, 0.02587, 0.6562, 0.02548, 0.6568, 0.02444, 0.6669, 0.02929, 0.6664, 0.03075, 0.6655, 0.03087, 0.6661, 0.0294, 0.6653, 0.02949, 0.6648, 0.03096, 0.6641, 0.03105, 0.6645, 0.02957, 0.6637, 0.02963, 0.6634, 0.03114, 0.6627, 0.03123, 0.6629, 0.02968, 0.6619, 0.0296, 0.6618, 0.03133, 0.661, 0.03142, 0.661, 0.02952, 0.66, 0.02934, 0.6599, 0.03139, 0.6589, 0.03136, 0.6591, 0.02916, 0.6582, 0.02893, 0.6578, 0.03124, 0.6568, 0.03113, 0.6573, 0.02869, 0.6564, 0.02843, 0.6557, 0.031, 0.6546, 0.03087, 0.6554, 0.02817, 0.666, 0.03179, 0.6655, 0.03283, 0.6647, 0.03296, 0.6651, 0.03191, 0.6644, 0.03201, 0.664, 0.03307, 0.6633, 0.03317, 0.6637, 0.03211, 0.663, 0.0322, 0.6627, 0.03327, 0.662, 0.03337, 0.6623, 0.0323, 0.6616, 0.03239, 0.6613, 0.03346, 0.6606, 0.03354, 0.6608, 0.03248, 0.6598, 0.03249, 0.6596, 0.0336, 0.6587, 0.03365, 0.6588, 0.0325, 0.6578, 0.03248, 0.6577, 0.03371, 0.6567, 0.03377, 0.6567, 0.03245, 0.6557, 0.03239, 0.6557, 0.03378, 0.6547, 0.0338, 0.6547, 0.03233, 0.6557, 0.031, 0.6557, 0.03239, 0.6547, 0.03233, 0.6546, 0.03087, 0.6568, 0.03113, 0.6567, 0.03245, 0.6557, 0.03239, 0.6557, 0.031, 0.6567, 0.03245, 0.6567, 0.03377, 0.6557, 0.03378, 0.6557, 0.03239, 0.6578, 0.03124, 0.6578, 0.03248, 0.6567, 0.03245, 0.6568, 0.03113, 0.6589, 0.03136, 0.6588, 0.0325, 0.6578, 0.03248, 0.6578, 0.03124, 0.6588, 0.0325, 0.6587, 0.03365, 0.6577, 0.03371, 0.6578, 0.03248, 0.6599, 0.03139, 0.6598, 0.03249, 0.6588, 0.0325, 0.6589, 0.03136, 0.661, 0.03142, 0.6608, 0.03248, 0.6598, 0.03249, 0.6599, 0.03139, 0.6608, 0.03248, 0.6606, 0.03354, 0.6596, 0.0336, 0.6598, 0.03249, 0.6618, 0.03133, 0.6616, 0.03239, 0.6608, 0.03248, 0.661, 0.03142, 0.6627, 0.03123, 0.6623, 0.0323, 0.6616, 0.03239, 0.6618, 0.03133, 0.6623, 0.0323, 0.662, 0.03337, 0.6613, 0.03346, 0.6616, 0.03239, 0.6634, 0.03114, 0.663, 0.0322, 0.6623, 0.0323, 0.6627, 0.03123, 0.6641, 0.03105, 0.6637, 0.03211, 0.663, 0.0322, 0.6634, 0.03114, 0.6637, 0.03211, 0.6633, 0.03317, 0.6627, 0.03327, 0.663, 0.0322, 0.6648, 0.03096, 0.6644, 0.03201, 0.6637, 0.03211, 0.6641, 0.03105, 0.6655, 0.03087, 0.6651, 0.03191, 0.6644, 0.03201, 0.6648, 0.03096, 0.6651, 0.03191, 0.6647, 0.03296, 0.664, 0.03307, 0.6644, 0.03201, 0.6664, 0.03075, 0.666, 0.03179, 0.6651, 0.03191, 0.6655, 0.03087, 0.6672, 0.03064, 0.6668, 0.03167, 0.666, 0.03179, 0.6664, 0.03075, 0.6668, 0.03167, 0.6663, 0.03271, 0.6655, 0.03283, 0.666, 0.03179, 0.6571, 0.02587, 0.6564, 0.02843, 0.6554, 0.02817, 0.6562, 0.02548, 0.6579, 0.02625, 0.6573, 0.02869, 0.6564, 0.02843, 0.6571, 0.02587, 0.6573, 0.02869, 0.6568, 0.03113, 0.6557, 0.031, 0.6564, 0.02843, 0.6586, 0.02661, 0.6582, 0.02893, 0.6573, 0.02869, 0.6579, 0.02625, 0.6593, 0.02697, 0.6591, 0.02916, 0.6582, 0.02893, 0.6586, 0.02661, 0.6591, 0.02916, 0.6589, 0.03136, 0.6578, 0.03124, 0.6582, 0.02893, 0.6601, 0.02729, 0.66, 0.02934, 0.6591, 0.02916, 0.6593, 0.02697, 0.661, 0.02762, 0.661, 0.02952, 0.66, 0.02934, 0.6601, 0.02729, 0.661, 0.02952, 0.661, 0.03142, 0.6599, 0.03139, 0.66, 0.02934, 0.662, 0.02787, 0.6619, 0.0296, 0.661, 0.02952, 0.661, 0.02762, 0.6631, 0.02813, 0.6629, 0.02968, 0.6619, 0.0296, 0.662, 0.02787, 0.6629, 0.02968, 0.6627, 0.03123, 0.6618, 0.03133, 0.6619, 0.0296, 0.664, 0.02811, 0.6637, 0.02963, 0.6629, 0.02968, 0.6631, 0.02813, 0.6648, 0.0281, 0.6645, 0.02957, 0.6637, 0.02963, 0.664, 0.02811, 0.6645, 0.02957, 0.6641, 0.03105, 0.6634, 0.03114, 0.6637, 0.02963, 0.6657, 0.02802, 0.6653, 0.02949, 0.6645, 0.02957, 0.6648, 0.0281, 0.6666, 0.02794, 0.6661, 0.0294, 0.6653, 0.02949, 0.6657, 0.02802, 0.6661, 0.0294, 0.6655, 0.03087, 0.6648, 0.03096, 0.6653, 0.02949, 0.6675, 0.02783, 0.6669, 0.02929, 0.6661, 0.0294, 0.6666, 0.02794, 0.6684, 0.02771, 0.6678, 0.02917, 0.6669, 0.02929, 0.6675, 0.02783, 0.6678, 0.02917, 0.6672, 0.03064, 0.6664, 0.03075, 0.6669, 0.02929, 0.6578, 0.02367, 0.6575, 0.02477, 0.6568, 0.02444, 0.6573, 0.0234, 0.6584, 0.02394, 0.6582, 0.0251, 0.6575, 0.02477, 0.6578, 0.02367, 0.6582, 0.0251, 0.6579, 0.02625, 0.6571, 0.02587, 0.6575, 0.02477, 0.6588, 0.02408, 0.6587, 0.02535, 0.6582, 0.0251, 0.6584, 0.02394, 0.6592, 0.02423, 0.6593, 0.0256, 0.6587, 0.02535, 0.6588, 0.02408, 0.6593, 0.0256, 0.6593, 0.02697, 0.6586, 0.02661, 0.6587, 0.02535, 0.6597, 0.02438, 0.6599, 0.02584, 0.6593, 0.0256, 0.6592, 0.02423, 0.6602, 0.02454, 0.6606, 0.02608, 0.6599, 0.02584, 0.6597, 0.02438, 0.6606, 0.02608, 0.661, 0.02762, 0.6601, 0.02729, 0.6599, 0.02584, 0.6611, 0.02472, 0.6616, 0.0263, 0.6606, 0.02608, 0.6602, 0.02454, 0.662, 0.0249, 0.6625, 0.02652, 0.6616, 0.0263, 0.6611, 0.02472, 0.6625, 0.02652, 0.6631, 0.02813, 0.662, 0.02787, 0.6616, 0.0263, 0.6629, 0.02479, 0.6634, 0.02645, 0.6625, 0.02652, 0.662, 0.0249, 0.6638, 0.02468, 0.6643, 0.02639, 0.6634, 0.02645, 0.6629, 0.02479, 0.6643, 0.02639, 0.6648, 0.0281, 0.664, 0.02811, 0.6634, 0.02645, 0.6648, 0.02453, 0.6652, 0.02627, 0.6643, 0.02639, 0.6638, 0.02468, 0.6657, 0.02437, 0.6661, 0.02616, 0.6652, 0.02627, 0.6648, 0.02453, 0.6661, 0.02616, 0.6666, 0.02794, 0.6657, 0.02802, 0.6652, 0.02627, 0.6666, 0.0242, 0.667, 0.02601, 0.6661, 0.02616, 0.6657, 0.02437, 0.6675, 0.02403, 0.6679, 0.02587, 0.667, 0.02601, 0.6666, 0.0242, 0.6679, 0.02587, 0.6684, 0.02771, 0.6675, 0.02783, 0.667, 0.02601, 0.6589, 0.02022, 0.6584, 0.02194, 0.6578, 0.02175, 0.6584, 0.0201, 0.6594, 0.02033, 0.6589, 0.02214, 0.6584, 0.02194, 0.6589, 0.02022, 0.6589, 0.02214, 0.6584, 0.02394, 0.6578, 0.02367, 0.6584, 0.02194, 0.6597, 0.02033, 0.6593, 0.02221, 0.6589, 0.02214, 0.6594, 0.02033, 0.6601, 0.02033, 0.6597, 0.02228, 0.6593, 0.02221, 0.6597, 0.02033, 0.6597, 0.02228, 0.6592, 0.02423, 0.6588, 0.02408, 0.6593, 0.02221, 0.6606, 0.0203, 0.6602, 0.02234, 0.6597, 0.02228, 0.6601, 0.02033, 0.6612, 0.02027, 0.6607, 0.0224, 0.6602, 0.02234, 0.6606, 0.0203, 0.6607, 0.0224, 0.6602, 0.02454, 0.6597, 0.02438, 0.6602, 0.02234, 0.6622, 0.02005, 0.6616, 0.02239, 0.6607, 0.0224, 0.6612, 0.02027, 0.6631, 0.01984, 0.6625, 0.02237, 0.6616, 0.02239, 0.6622, 0.02005, 0.6625, 0.02237, 0.662, 0.0249, 0.6611, 0.02472, 0.6616, 0.02239, 0.664, 0.01947, 0.6635, 0.02213, 0.6625, 0.02237, 0.6631, 0.01984, 0.665, 0.01909, 0.6644, 0.02189, 0.6635, 0.02213, 0.664, 0.01947, 0.6644, 0.02189, 0.6638, 0.02468, 0.6629, 0.02479, 0.6635, 0.02213, 0.6658, 0.01865, 0.6653, 0.02159, 0.6644, 0.02189, 0.665, 0.01909, 0.6666, 0.0182, 0.6661, 0.02129, 0.6653, 0.02159, 0.6658, 0.01865, 0.6661, 0.02129, 0.6657, 0.02437, 0.6648, 0.02453, 0.6653, 0.02159, 0.6675, 0.01793, 0.667, 0.02107, 0.6661, 0.02129, 0.6666, 0.0182, 0.6684, 0.01766, 0.6679, 0.02084, 0.667, 0.02107, 0.6675, 0.01793, 0.6679, 0.02084, 0.6675, 0.02403, 0.6666, 0.0242, 0.667, 0.02107, 0.6534, 0.03059, 0.6535, 0.03205, 0.6523, 0.03177, 0.6522, 0.0303, 0.6546, 0.03087, 0.6547, 0.03233, 0.6535, 0.03205, 0.6534, 0.03059, 0.6547, 0.03233, 0.6547, 0.0338, 0.6535, 0.03351, 0.6535, 0.03205, 0.6551, 0.02502, 0.6543, 0.0278, 0.6531, 0.02743, 0.6539, 0.02456, 0.6562, 0.02548, 0.6554, 0.02817, 0.6543, 0.0278, 0.6551, 0.02502, 0.6554, 0.02817, 0.6546, 0.03087, 0.6534, 0.03059, 0.6543, 0.0278, 0.6562, 0.02293, 0.6556, 0.02397, 0.6545, 0.0235, 0.6551, 0.02245, 0.6573, 0.0234, 0.6568, 0.02444, 0.6556, 0.02397, 0.6562, 0.02293, 0.6568, 0.02444, 0.6562, 0.02548, 0.6551, 0.02502, 0.6556, 0.02397, 0.6574, 0.01997, 0.6568, 0.02145, 0.6558, 0.02114, 0.6565, 0.01984, 0.6584, 0.0201, 0.6578, 0.02175, 0.6568, 0.02145, 0.6574, 0.01997, 0.6578, 0.02175, 0.6573, 0.0234, 0.6562, 0.02293, 0.6568, 0.02145, 0.6568, 0.02145, 0.6558, 0.02114, 0.6551, 0.02245, 0.6562, 0.02293, 0.6556, 0.02397, 0.6545, 0.0235, 0.6539, 0.02456, 0.6551, 0.02502, 0.6543, 0.0278, 0.6531, 0.02743, 0.6522, 0.0303, 0.6534, 0.03059, 0.6535, 0.03205, 0.6523, 0.03177, 0.6523, 0.03323, 0.6535, 0.03351, 0.667, 0.02107, 0.6661, 0.02129, 0.6657, 0.02437, 0.6666, 0.0242, 0.6653, 0.02159, 0.6644, 0.02189, 0.6638, 0.02468, 0.6648, 0.02453, 0.6635, 0.02213, 0.6625, 0.02237, 0.662, 0.0249, 0.6629, 0.02479, 0.6616, 0.02239, 0.6607, 0.0224, 0.6602, 0.02454, 0.6611, 0.02472, 0.6602, 0.02234, 0.6597, 0.02228, 0.6592, 0.02423, 0.6597, 0.02438, 0.6593, 0.02221, 0.6589, 0.02214, 0.6584, 0.02394, 0.6588, 0.02408, 0.6584, 0.02194, 0.6578, 0.02175, 0.6573, 0.0234, 0.6578, 0.02367, 0.667, 0.02601, 0.6661, 0.02616, 0.6666, 0.02794, 0.6675, 0.02783, 0.6652, 0.02627, 0.6643, 0.02639, 0.6648, 0.0281, 0.6657, 0.02802, 0.6634, 0.02645, 0.6625, 0.02652, 0.6631, 0.02813, 0.664, 0.02811, 0.6616, 0.0263, 0.6606, 0.02608, 0.661, 0.02762, 0.662, 0.02787, 0.6599, 0.02584, 0.6593, 0.0256, 0.6593, 0.02697, 0.6601, 0.02729, 0.6587, 0.02535, 0.6582, 0.0251, 0.6579, 0.02625, 0.6586, 0.02661, 0.6575, 0.02477, 0.6568, 0.02444, 0.6562, 0.02548, 0.6571, 0.02587, 0.6669, 0.02929, 0.6661, 0.0294, 0.6655, 0.03087, 0.6664, 0.03075, 0.6653, 0.02949, 0.6645, 0.02957, 0.6641, 0.03105, 0.6648, 0.03096, 0.6637, 0.02963, 0.6629, 0.02968, 0.6627, 0.03123, 0.6634, 0.03114, 0.6619, 0.0296, 0.661, 0.02952, 0.661, 0.03142, 0.6618, 0.03133, 0.66, 0.02934, 0.6591, 0.02916, 0.6589, 0.03136, 0.6599, 0.03139, 0.6582, 0.02893, 0.6573, 0.02869, 0.6568, 0.03113, 0.6578, 0.03124, 0.6564, 0.02843, 0.6554, 0.02817, 0.6546, 0.03087, 0.6557, 0.031, 0.666, 0.03179, 0.6651, 0.03191, 0.6647, 0.03296, 0.6655, 0.03283, 0.6644, 0.03201, 0.6637, 0.03211, 0.6633, 0.03317, 0.664, 0.03307, 0.663, 0.0322, 0.6623, 0.0323, 0.662, 0.03337, 0.6627, 0.03327, 0.6616, 0.03239, 0.6608, 0.03248, 0.6606, 0.03354, 0.6613, 0.03346, 0.6598, 0.03249, 0.6588, 0.0325, 0.6587, 0.03365, 0.6596, 0.0336, 0.6578, 0.03248, 0.6567, 0.03245, 0.6567, 0.03377, 0.6577, 0.03371, 0.6557, 0.03239, 0.6547, 0.03233, 0.6547, 0.0338, 0.6557, 0.03378, 0.6557, 0.031, 0.6546, 0.03087, 0.6547, 0.03233, 0.6557, 0.03239, 0.6568, 0.03113, 0.6557, 0.031, 0.6557, 0.03239, 0.6567, 0.03245, 0.6567, 0.03245, 0.6557, 0.03239, 0.6557, 0.03378, 0.6567, 0.03377, 0.6578, 0.03124, 0.6568, 0.03113, 0.6567, 0.03245, 0.6578, 0.03248, 0.6589, 0.03136, 0.6578, 0.03124, 0.6578, 0.03248, 0.6588, 0.0325, 0.6588, 0.0325, 0.6578, 0.03248, 0.6577, 0.03371, 0.6587, 0.03365, 0.6599, 0.03139, 0.6589, 0.03136, 0.6588, 0.0325, 0.6598, 0.03249, 0.661, 0.03142, 0.6599, 0.03139, 0.6598, 0.03249, 0.6608, 0.03248, 0.6608, 0.03248, 0.6598, 0.03249, 0.6596, 0.0336, 0.6606, 0.03354, 0.6618, 0.03133, 0.661, 0.03142, 0.6608, 0.03248, 0.6616, 0.03239, 0.6627, 0.03123, 0.6618, 0.03133, 0.6616, 0.03239, 0.6623, 0.0323, 0.6623, 0.0323, 0.6616, 0.03239, 0.6613, 0.03346, 0.662, 0.03337, 0.6634, 0.03114, 0.6627, 0.03123, 0.6623, 0.0323, 0.663, 0.0322, 0.6641, 0.03105, 0.6634, 0.03114, 0.663, 0.0322, 0.6637, 0.03211, 0.6637, 0.03211, 0.663, 0.0322, 0.6627, 0.03327, 0.6633, 0.03317, 0.6648, 0.03096, 0.6641, 0.03105, 0.6637, 0.03211, 0.6644, 0.03201, 0.6655, 0.03087, 0.6648, 0.03096, 0.6644, 0.03201, 0.6651, 0.03191, 0.6651, 0.03191, 0.6644, 0.03201, 0.664, 0.03307, 0.6647, 0.03296, 0.6664, 0.03075, 0.6655, 0.03087, 0.6651, 0.03191, 0.666, 0.03179, 0.6672, 0.03064, 0.6664, 0.03075, 0.666, 0.03179, 0.6668, 0.03167, 0.6668, 0.03167, 0.666, 0.03179, 0.6655, 0.03283, 0.6663, 0.03271, 0.6571, 0.02587, 0.6562, 0.02548, 0.6554, 0.02817, 0.6564, 0.02843, 0.6579, 0.02625, 0.6571, 0.02587, 0.6564, 0.02843, 0.6573, 0.02869, 0.6573, 0.02869, 0.6564, 0.02843, 0.6557, 0.031, 0.6568, 0.03113, 0.6586, 0.02661, 0.6579, 0.02625, 0.6573, 0.02869, 0.6582, 0.02893, 0.6593, 0.02697, 0.6586, 0.02661, 0.6582, 0.02893, 0.6591, 0.02916, 0.6591, 0.02916, 0.6582, 0.02893, 0.6578, 0.03124, 0.6589, 0.03136, 0.6601, 0.02729, 0.6593, 0.02697, 0.6591, 0.02916, 0.66, 0.02934, 0.661, 0.02762, 0.6601, 0.02729, 0.66, 0.02934, 0.661, 0.02952, 0.661, 0.02952, 0.66, 0.02934, 0.6599, 0.03139, 0.661, 0.03142, 0.662, 0.02787, 0.661, 0.02762, 0.661, 0.02952, 0.6619, 0.0296, 0.6631, 0.02813, 0.662, 0.02787, 0.6619, 0.0296, 0.6629, 0.02968, 0.6629, 0.02968, 0.6619, 0.0296, 0.6618, 0.03133, 0.6627, 0.03123, 0.664, 0.02811, 0.6631, 0.02813, 0.6629, 0.02968, 0.6637, 0.02963, 0.6648, 0.0281, 0.664, 0.02811, 0.6637, 0.02963, 0.6645, 0.02957, 0.6645, 0.02957, 0.6637, 0.02963, 0.6634, 0.03114, 0.6641, 0.03105, 0.6657, 0.02802, 0.6648, 0.0281, 0.6645, 0.02957, 0.6653, 0.02949, 0.6666, 0.02794, 0.6657, 0.02802, 0.6653, 0.02949, 0.6661, 0.0294, 0.6661, 0.0294, 0.6653, 0.02949, 0.6648, 0.03096, 0.6655, 0.03087, 0.6675, 0.02783, 0.6666, 0.02794, 0.6661, 0.0294, 0.6669, 0.02929, 0.6684, 0.02771, 0.6675, 0.02783, 0.6669, 0.02929, 0.6678, 0.02917, 0.6678, 0.02917, 0.6669, 0.02929, 0.6664, 0.03075, 0.6672, 0.03064, 0.6578, 0.02367, 0.6573, 0.0234, 0.6568, 0.02444, 0.6575, 0.02477, 0.6584, 0.02394, 0.6578, 0.02367, 0.6575, 0.02477, 0.6582, 0.0251, 0.6582, 0.0251, 0.6575, 0.02477, 0.6571, 0.02587, 0.6579, 0.02625, 0.6588, 0.02408, 0.6584, 0.02394, 0.6582, 0.0251, 0.6587, 0.02535, 0.6592, 0.02423, 0.6588, 0.02408, 0.6587, 0.02535, 0.6593, 0.0256, 0.6593, 0.0256, 0.6587, 0.02535, 0.6586, 0.02661, 0.6593, 0.02697, 0.6597, 0.02438, 0.6592, 0.02423, 0.6593, 0.0256, 0.6599, 0.02584, 0.6602, 0.02454, 0.6597, 0.02438, 0.6599, 0.02584, 0.6606, 0.02608, 0.6606, 0.02608, 0.6599, 0.02584, 0.6601, 0.02729, 0.661, 0.02762, 0.6611, 0.02472, 0.6602, 0.02454, 0.6606, 0.02608, 0.6616, 0.0263, 0.662, 0.0249, 0.6611, 0.02472, 0.6616, 0.0263, 0.6625, 0.02652, 0.6625, 0.02652, 0.6616, 0.0263, 0.662, 0.02787, 0.6631, 0.02813, 0.6629, 0.02479, 0.662, 0.0249, 0.6625, 0.02652, 0.6634, 0.02645, 0.6638, 0.02468, 0.6629, 0.02479, 0.6634, 0.02645, 0.6643, 0.02639, 0.6643, 0.02639, 0.6634, 0.02645, 0.664, 0.02811, 0.6648, 0.0281, 0.6648, 0.02453, 0.6638, 0.02468, 0.6643, 0.02639, 0.6652, 0.02627, 0.6657, 0.02437, 0.6648, 0.02453, 0.6652, 0.02627, 0.6661, 0.02616, 0.6661, 0.02616, 0.6652, 0.02627, 0.6657, 0.02802, 0.6666, 0.02794, 0.6666, 0.0242, 0.6657, 0.02437, 0.6661, 0.02616, 0.667, 0.02601, 0.6675, 0.02403, 0.6666, 0.0242, 0.667, 0.02601, 0.6679, 0.02587, 0.6679, 0.02587, 0.667, 0.02601, 0.6675, 0.02783, 0.6684, 0.02771, 0.6589, 0.02022, 0.6584, 0.0201, 0.6578, 0.02175, 0.6584, 0.02194, 0.6594, 0.02033, 0.6589, 0.02022, 0.6584, 0.02194, 0.6589, 0.02214, 0.6589, 0.02214, 0.6584, 0.02194, 0.6578, 0.02367, 0.6584, 0.02394, 0.6597, 0.02033, 0.6594, 0.02033, 0.6589, 0.02214, 0.6593, 0.02221, 0.6601, 0.02033, 0.6597, 0.02033, 0.6593, 0.02221, 0.6597, 0.02228, 0.6597, 0.02228, 0.6593, 0.02221, 0.6588, 0.02408, 0.6592, 0.02423, 0.6606, 0.0203, 0.6601, 0.02033, 0.6597, 0.02228, 0.6602, 0.02234, 0.6612, 0.02027, 0.6606, 0.0203, 0.6602, 0.02234, 0.6607, 0.0224, 0.6607, 0.0224, 0.6602, 0.02234, 0.6597, 0.02438, 0.6602, 0.02454, 0.6622, 0.02005, 0.6612, 0.02027, 0.6607, 0.0224, 0.6616, 0.02239, 0.6631, 0.01984, 0.6622, 0.02005, 0.6616, 0.02239, 0.6625, 0.02237, 0.6625, 0.02237, 0.6616, 0.02239, 0.6611, 0.02472, 0.662, 0.0249, 0.664, 0.01947, 0.6631, 0.01984, 0.6625, 0.02237, 0.6635, 0.02213, 0.665, 0.01909, 0.664, 0.01947, 0.6635, 0.02213, 0.6644, 0.02189, 0.6644, 0.02189, 0.6635, 0.02213, 0.6629, 0.02479, 0.6638, 0.02468, 0.6658, 0.01865, 0.665, 0.01909, 0.6644, 0.02189, 0.6653, 0.02159, 0.6666, 0.0182, 0.6658, 0.01865, 0.6653, 0.02159, 0.6661, 0.02129, 0.6661, 0.02129, 0.6653, 0.02159, 0.6648, 0.02453, 0.6657, 0.02437, 0.6675, 0.01793, 0.6666, 0.0182, 0.6661, 0.02129, 0.667, 0.02107, 0.6684, 0.01766, 0.6675, 0.01793, 0.667, 0.02107, 0.6679, 0.02084, 0.6679, 0.02084, 0.667, 0.02107, 0.6666, 0.0242, 0.6675, 0.02403, 0.6534, 0.03059, 0.6522, 0.0303, 0.6523, 0.03177, 0.6535, 0.03205, 0.6546, 0.03087, 0.6534, 0.03059, 0.6535, 0.03205, 0.6547, 0.03233, 0.6547, 0.03233, 0.6535, 0.03205, 0.6535, 0.03351, 0.6547, 0.0338, 0.6551, 0.02502, 0.6539, 0.02456, 0.6531, 0.02743, 0.6543, 0.0278, 0.6562, 0.02548, 0.6551, 0.02502, 0.6543, 0.0278, 0.6554, 0.02817, 0.6554, 0.02817, 0.6543, 0.0278, 0.6534, 0.03059, 0.6546, 0.03087, 0.6562, 0.02293, 0.6551, 0.02245, 0.6545, 0.0235, 0.6556, 0.02397, 0.6573, 0.0234, 0.6562, 0.02293, 0.6556, 0.02397, 0.6568, 0.02444, 0.6568, 0.02444, 0.6556, 0.02397, 0.6551, 0.02502, 0.6562, 0.02548, 0.6574, 0.01997, 0.6565, 0.01984, 0.6558, 0.02114, 0.6568, 0.02145, 0.6584, 0.0201, 0.6574, 0.01997, 0.6568, 0.02145, 0.6578, 0.02175, 0.6578, 0.02175, 0.6568, 0.02145, 0.6562, 0.02293, 0.6573, 0.0234])
me_plane.materials.append(mat_material)
me_plane.use_remesh_preserve_volume = False
me_plane.use_remesh_preserve_attributes = False
me_plane.use_mirror_vertex_groups = False
me_plane.update()

# ---- objects
ob_cube = bpy.data.objects.new('Cube', me_cube)
ob_plane = bpy.data.objects.new('Plane', me_plane)

# ---- transforms, parenting, visibility, modifiers, constraints
ob_cube.location = (-4.47e-08, 0.06173, 0.1102)
ob_cube.lock_rotations_4d = False
ob_cube.empty_display_type = 'ARROWS'
ob_cube.lineart.crease_threshold = 0.0
_vg = ob_cube.vertex_groups.new(name='Group')
_vg = ob_cube.vertex_groups.new(name='spine')
_vg = ob_cube.vertex_groups.new(name='shoulder.L')
_vg = ob_cube.vertex_groups.new(name='shoulder.L.001')
_vg = ob_cube.vertex_groups.new(name='spine.001')
for _i, _w in zip([0, 1, 3, 5, 8, 9, 10, 12, 13, 17, 35, 36, 38, 39, 40, 41, 43, 45, 46, 51, 52, 53, 55, 56, 59, 60, 63, 66, 67, 93, 94, 101, 103], [0.0333, 0.1433, 0.09593, 0.1819, 0.0004261, 0.5959, 0.1486, 0.07843, 0.7387, 0.002788, 0.02608, 0.05613, 0.03701, 0.1531, 0.01779, 0.6443, 0.1095, 0.1909, 0.1433, 0.003424, 0.07412, 0.7833, 0.598, 0.1455, 0.07903, 0.7374, 0.002878, 0.00967, 0.006411, 0.003011, 0.06257, 0.02884, 0.05672]): _vg.add([_i], _w, 'REPLACE')
_vg = ob_cube.vertex_groups.new(name='spine.002')
for _i, _w in zip([0, 1, 2, 3, 4, 5, 6, 7, 8, 9, 10, 11, 12, 13, 14, 15, 16, 17, 18, 19, 20, 21, 22, 23, 24, 25, 26, 27, 28, 29, 30, 31, 32, 33, 34, 35, 36, 37, 38, 39, 40, 41, 42, 43, 44, 45, 46, 47, 48, 49, 50, 51, 52, 53, 54, 55, 56, 57, 58, 59, 60, 61, 62, 63, 64, 65, 66, 67, 68, 69, 70, 71, 72, 73, 74, 75, 76, 77, 78, 79, 80, 81, 82, 83, 84, 85, 86, 87, 88, 89, 90, 91, 92, 93, 94, 95, 96, 97, 98, 99, 100, 101, 102, 103, 104], [0.9571, 0.8504, 0.9945, 0.9012, 0.9799, 0.8126, 0.9828, 0.9864, 0.9739, 0.3951, 0.8477, 0.9888, 0.9201, 0.2472, 0.9958, 0.9993, 0.9781, 0.9729, 0.9896, 0.9844, 0.9897, 0.9989, 0.9946, 0.9846, 0.9945, 0.9985, 0.9952, 0.98, 0.9827, 0.9891, 0.9991, 0.9942, 0.9904, 0.9752, 0.9843, 0.9609, 0.9427, 0.9929, 0.9553, 0.8415, 0.9654, 0.3447, 0.9944, 0.8876, 0.9789, 0.8037, 0.8532, 1.001, 0.9819, 0.9877, 0.9903, 0.9724, 0.9245, 0.1946, 0.9911, 0.3931, 0.8509, 0.9995, 0.9885, 0.9195, 0.2499, 0.9947, 0.9991, 0.9729, 0.9988, 0.9955, 0.9694, 0.9711, 0.9942, 0.9896, 0.9892, 1.0, 0.9996, 0.9833, 0.9891, 0.9987, 0.994, 0.9983, 0.9848, 0.9841, 0.9943, 0.9985, 0.9996, 0.9948, 0.9898, 0.9944, 1.001, 0.9986, 0.9811, 0.979, 0.9804, 0.9886, 0.9989, 0.9729, 0.9362, 0.9927, 0.9994, 0.994, 0.99, 0.975, 0.9835, 0.9595, 0.9995, 0.9421, 0.9928]): _vg.add([_i], _w, 'REPLACE')
_vg = ob_cube.vertex_groups.new(name='shoulder.R')
_vg = ob_cube.vertex_groups.new(name='shoulder.R.001')
_vg = ob_cube.vertex_groups.new(name='hip.L')
_vg = ob_cube.vertex_groups.new(name='leg.L')
_vg = ob_cube.vertex_groups.new(name='hip.R')
_vg = ob_cube.vertex_groups.new(name='leg.R')
_vg = ob_cube.vertex_groups.new(name='Bone')
_vg = ob_cube.vertex_groups.new(name='leg.L.001')
_vg = ob_cube.vertex_groups.new(name='leg.R.001')
_vg = ob_cube.vertex_groups.new(name='shoulder.L.002')
_vg = ob_cube.vertex_groups.new(name='shoulder.R.002')
_vg = ob_cube.vertex_groups.new(name='shoulder.L.003')
_vg = ob_cube.vertex_groups.new(name='shoulder.R.003')
_m = ob_cube.modifiers.new('Armature', 'ARMATURE')
ob_plane.location = (-1.256e-08, 0.116, -0.0663)
ob_plane.rotation_euler = (4.712, -0.0, 0.0)
ob_plane.lineart.crease_threshold = 0.0
_m = ob_plane.modifiers.new('Shrinkwrap', 'SHRINKWRAP')
_m.target = ob_cube
_m.offset = 0.004

# ---- collection membership
col_collection_1.objects.link(ob_cube)
col_collection_1.objects.link(ob_plane)

# ---- scene / render settings (as saved in the file)
scene.frame_start = 1; scene.frame_end = 250; scene.frame_set(1)
scene.render.engine = 'CYCLES'
scene.render.resolution_percentage = 50
scene.render.dither_intensity = 0.0
scene.cycles.use_denoising = False
scene.cycles.samples = 10
scene.cycles.sampling_pattern = 'TABULATED_SOBOL'
scene.cycles.light_sampling_threshold = 0.0
scene.cycles.use_adaptive_sampling = False
scene.cycles.use_light_tree = False
scene.cycles.blur_glossy = 0.0
scene.cycles.pixel_filter_type = 'GAUSSIAN'
scene.cycles.sample_clamp_indirect = 0.0
scene.view_settings.view_transform = 'Standard'
bpy.context.view_layer.update()

# ---- added for rendering (the .blend has no active camera and no usable light): camera, sun
cam_auto = bpy.data.cameras.new('AutoCamera')
cam_auto.lens = 50.0
cam_auto.sensor_width = 36.0
cam_auto.clip_end = 1000.0
ob_auto_camera = bpy.data.objects.new('AutoCamera', cam_auto)
scene.collection.objects.link(ob_auto_camera)
ob_auto_camera.location = (0.780533, -0.919073, 0.717704)
ob_auto_camera.rotation_euler = (1.09748, -7.21219e-08, 0.694738)
scene.camera = ob_auto_camera
light_auto_sun = bpy.data.lights.new('AutoSun', 'SUN')
light_auto_sun.energy = 3.0
light_auto_sun.angle = 0.0523599
ob_auto_sun = bpy.data.objects.new('AutoSun', light_auto_sun)
scene.collection.objects.link(ob_auto_sun)
ob_auto_sun.rotation_euler = (0.872665, 0.174533, 0.523599)
bpy.context.view_layer.update()

